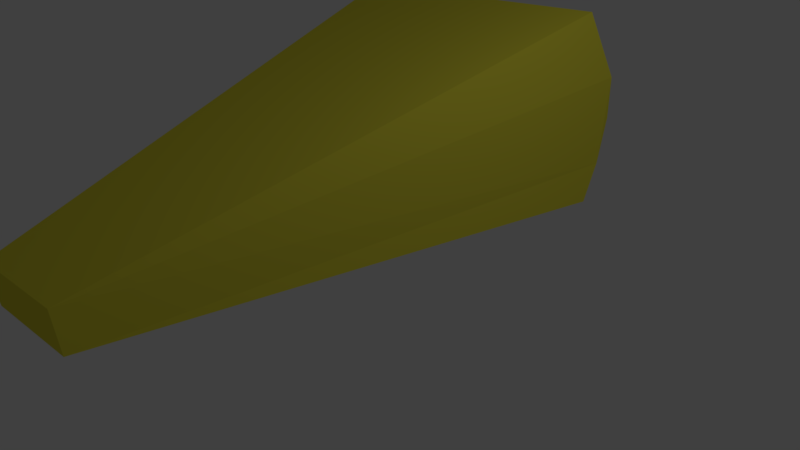 # Source: cheese.blend  (saved by Blender 2.80.75; exported with 4.5.12 LTS)
import bpy
from mathutils import Matrix  # noqa: F401  (used for matrix-valued properties, if any)

bpy.ops.wm.read_factory_settings(use_empty=True)
scene = bpy.context.scene
scene.name = 'Scene'

# ---- collections
col_collection_1 = bpy.data.collections.new('Collection 1'); scene.collection.children.link(col_collection_1)

# ---- materials (node trees are filled in below, after node groups)
mat_material = bpy.data.materials.new('Material')
mat_material.alpha_threshold = 0.0
mat_material.use_transparent_shadow = False
mat_material.diffuse_color = (0.8, 0.7304, 0.056, 1.0)
mat_material.roughness = 0.5
mat_material.line_color = (0.0, 0.0, 0.0, 1.0)

# ---- material node trees

# ---- world
world_world = bpy.data.worlds.new('World'); scene.world = world_world
world_world.color = (0.05088, 0.05088, 0.05088)
world_world.use_sun_shadow = False
world_world.sun_shadow_jitter_overblur = 0.0
world_world.cycles.sampling_method = 'MANUAL'

# ---- cameras
cam_camera = bpy.data.cameras.new('Camera')
cam_camera.clip_end = 100.0
cam_camera.lens = 35.0
cam_camera.sensor_width = 32.0
cam_camera.sensor_height = 18.0
cam_camera.ortho_scale = 7.314
cam_camera.dof.focus_distance = 0.0
cam_camera.dof.aperture_fstop = 128.0

# ---- lights
light_lamp = bpy.data.lights.new('Lamp', 'POINT')
light_lamp.transmission_factor = 0.0
light_lamp.cutoff_distance = 30.0
light_lamp.energy = 100.0
light_lamp.shadow_buffer_clip_start = 1.001
light_lamp.shadow_soft_size = 0.1
light_lamp.shadow_maximum_resolution = 0.006
light_lamp.use_absolute_resolution = True

# ---- meshes
me_cube = bpy.data.meshes.new('Cube')
me_cube.from_pydata([(1.0, 3.195, -1.0), (-0.6336, -3.879, -0.3102), (-2.259, -3.879, -0.3102), (-3.893, 3.195, -1.0), (0.7774, 3.715, 1.607), (-0.6336, -3.879, 0.2982), (-2.259, -3.879, 0.2982), (-3.475, 3.696, 1.59), (1.0, 3.78, 0.0964), (-3.893, 3.78, 0.1438), (1.0, 3.521, -0.5179), (-3.893, 3.541, -0.457), (1.0, 3.876, 0.6673), (-3.893, 3.887, 0.6674)], [], [(0, 1, 2, 3), (4, 7, 6, 5), (0, 10, 8, 12, 4, 5, 1), (1, 5, 6, 2), (2, 6, 7, 13, 9, 11, 3), (4, 12, 13, 7), (9, 8, 10, 11), (11, 10, 0, 3), (13, 12, 8, 9)])
me_cube.materials.append(mat_material)
me_cube.use_remesh_preserve_volume = False
me_cube.use_remesh_preserve_attributes = False
me_cube.use_mirror_vertex_groups = False
me_cube.update()

# ---- objects
ob_cube = bpy.data.objects.new('Cube', me_cube)
ob_lamp = bpy.data.objects.new('Lamp', light_lamp)
ob_camera = bpy.data.objects.new('Camera', cam_camera)

# ---- transforms, parenting, visibility, modifiers, constraints
ob_cube.location = (0.0, 0.0, 0.6749)
ob_cube.rotation_euler = (0.08876, -0.04791, 0.02649)
ob_cube.lock_rotations_4d = False
ob_cube.empty_display_type = 'ARROWS'
ob_cube.lineart.crease_threshold = 0.0
ob_lamp.location = (4.076, 1.005, 5.904)
ob_lamp.rotation_euler = (0.6503, 0.05522, 1.866)
ob_lamp.lock_rotations_4d = False
ob_lamp.empty_display_type = 'ARROWS'
ob_lamp.color = (0.0, 0.0, 0.0, 0.0)
ob_lamp.lineart.crease_threshold = 0.0
ob_camera.location = (7.481, -6.508, 5.344)
ob_camera.rotation_euler = (1.109, 0.0, 0.8149)
ob_camera.lock_rotations_4d = False
ob_camera.empty_display_type = 'ARROWS'
ob_camera.color = (0.0, 0.0, 0.0, 0.0)
ob_camera.display_type = 'WIRE'
ob_camera.lineart.crease_threshold = 0.0

# ---- collection membership
col_collection_1.objects.link(ob_cube)
col_collection_1.objects.link(ob_lamp)
col_collection_1.objects.link(ob_camera)

# ---- scene / render settings (as saved in the file)
scene.camera = ob_camera
scene.frame_start = 1; scene.frame_end = 250; scene.frame_set(1)
scene.render.engine = 'BLENDER_EEVEE_NEXT'
scene.render.resolution_percentage = 50
scene.render.dither_intensity = 0.0
scene.cycles.use_denoising = False
scene.cycles.samples = 128
scene.cycles.sampling_pattern = 'TABULATED_SOBOL'
scene.cycles.use_adaptive_sampling = False
scene.cycles.use_light_tree = False
scene.cycles.blur_glossy = 0.0
scene.cycles.sample_clamp_indirect = 0.0
scene.view_settings.view_transform = 'Standard'
bpy.context.view_layer.update()
